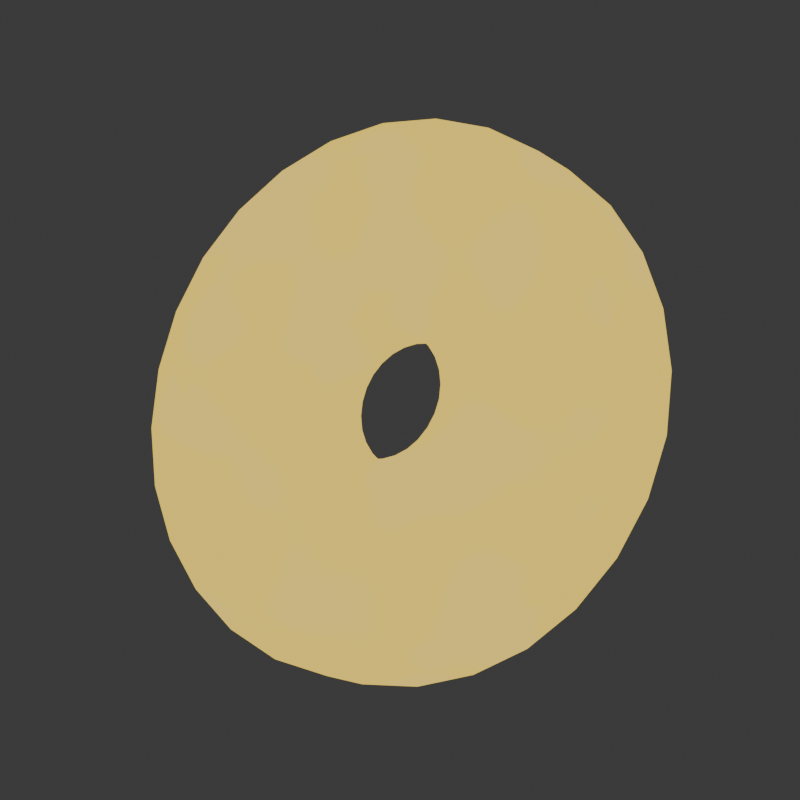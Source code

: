 # Source: 011_coin_RenderingAndCompositing.blend  (saved by Blender 5.0.118; exported with 4.5.12 LTS)
import bpy
from mathutils import Matrix  # noqa: F401  (used for matrix-valued properties, if any)

bpy.ops.wm.read_factory_settings(use_empty=True)
scene = bpy.context.scene
scene.name = 'Scene'

# ---- collections
col_mesh = bpy.data.collections.new('mesh'); scene.collection.children.link(col_mesh)
col_lights = bpy.data.collections.new('lights'); scene.collection.children.link(col_lights)
col_misc = bpy.data.collections.new('misc'); scene.collection.children.link(col_misc)

# ---- materials (node trees are filled in below, after node groups)
mat_material = bpy.data.materials.new('Material')
mat_black = bpy.data.materials.new('black')
mat_black_1 = bpy.data.materials.new('Black')

# ---- material node trees
mat_material.use_nodes = True; mat_material.node_tree.nodes.clear()
_N = mat_material.node_tree.nodes; _L = mat_material.node_tree.links
n0 = _N.new('ShaderNodeOutputMaterial'); n0.name = 'Material Output'; n0.location = (780, 100)
n1 = _N.new('ShaderNodeEeveeSpecular'); n1.name = 'Specular BSDF'; n1.location = (410, -54)
n1.inputs[2].default_value = 0.3969
n2 = _N.new('ShaderNodeShaderToRGB'); n2.name = 'Shader to RGB'; n2.location = (590, -54)
n3 = _N.new('ShaderNodeValToRGB'); n3.name = 'Color Ramp'; n3.location = (770, -54)
n3.color_ramp.interpolation = 'CONSTANT'
while len(n3.color_ramp.elements) > 1: n3.color_ramp.elements.remove(n3.color_ramp.elements[-1])
n3.color_ramp.elements[0].position = 0.0; n3.color_ramp.elements[0].color = (0.0, 0.0, 0.0, 1.0)
_e = n3.color_ramp.elements.new(0.03734); _e.color = (0.07377, 0.07377, 0.07377, 1.0)
_e = n3.color_ramp.elements.new(0.09544); _e.color = (0.2928, 0.2928, 0.2928, 1.0)
_e = n3.color_ramp.elements.new(0.1494); _e.color = (1.0, 1.0, 1.0, 1.0)
n4 = _N.new('ShaderNodeTexNoise'); n4.name = 'Noise Texture'; n4.location = (30, -114)
n4.width = 145
n4.inputs[2].default_value = 10.26
n4.inputs[4].default_value = 0.0
n5 = _N.new('ShaderNodeBump'); n5.name = 'Bump'; n5.location = (230, -134)
n5.inputs[0].default_value = 1.069
n6 = _N.new('ShaderNodeBsdfDiffuse'); n6.name = 'Diffuse BSDF'; n6.location = (30, -54)
n7 = _N.new('ShaderNodeShaderToRGB'); n7.name = 'Shader to RGB.001'; n7.location = (210, -54)
n8 = _N.new('ShaderNodeValToRGB'); n8.name = 'Color Ramp.001'; n8.location = (410, -54)
n8.color_ramp.interpolation = 'CONSTANT'
while len(n8.color_ramp.elements) > 1: n8.color_ramp.elements.remove(n8.color_ramp.elements[-1])
n8.color_ramp.elements[0].position = 0.0; n8.color_ramp.elements[0].color = (0.0, 0.0, 0.0, 1.0)
_e = n8.color_ramp.elements.new(0.04149); _e.color = (1.0, 1.0, 1.0, 1.0)
n9 = _N.new('NodeFrame'); n9.name = 'Frame'; n9.location = (-1301, 256)
n9.label = 'Shading'
n9.width = 1261
n9.label_size = 64
n10 = _N.new('NodeFrame'); n10.name = 'Frame.001'; n10.location = (30, -102)
n10.label = 'specular'
n10.width = 1201
n10.label_size = 32
n11 = _N.new('NodeFrame'); n11.name = 'Frame.002'; n11.location = (211, -622)
n11.label = 'diffuse'
n11.width = 860
n11.label_size = 32
n12 = _N.new('ShaderNodeMix'); n12.name = 'Mix'; n12.location = (-660, -1020)
n12.data_type = 'RGBA'
n12.inputs[6].default_value = (1.0, 0.7153, 0.138, 1.0)
n12.inputs[7].default_value = (1.0, 0.7198, 0.1081, 1.0)
n13 = _N.new('ShaderNodeTexNoise'); n13.name = 'Noise Texture.001'; n13.location = (-1240, -1020)
n13.width = 145
n13.inputs[2].default_value = 3.5
n13.inputs[4].default_value = 0.0
n14 = _N.new('ShaderNodeNewGeometry'); n14.name = 'Geometry'; n14.location = (-1860, -760)
n15 = _N.new('ShaderNodeMix'); n15.name = 'Mix.001'; n15.location = (30, -290)
n15.data_type = 'RGBA'
n15.blend_type = 'MULTIPLY'
n15.inputs[0].default_value = 1.0
n16 = _N.new('ShaderNodeMix'); n16.name = 'Mix.002'; n16.location = (690, -54)
n16.data_type = 'RGBA'
n16.inputs[6].default_value = (0.08665, 0.08665, 0.08665, 1.0)
n17 = _N.new('NodeFrame'); n17.name = 'Frame.003'; n17.location = (230, -750)
n17.width = 520
n18 = _N.new('ShaderNodeMix'); n18.name = 'Mix.003'; n18.location = (350, -30)
n18.data_type = 'RGBA'
n18.blend_type = 'OVERLAY'
n18.inputs[0].default_value = 1.0
n19 = _N.new('ShaderNodeMix'); n19.name = 'Mix.004'; n19.location = (1030, -54)
n19.data_type = 'RGBA'
n19.inputs[6].default_value = (0.3146, 0.3146, 0.3146, 1.0)
n19.inputs[7].default_value = (1.0, 1.0, 1.0, 1.0)
n20 = _N.new('ShaderNodeValToRGB'); n20.name = 'Color Ramp.002'; n20.location = (-1040, -1000)
while len(n20.color_ramp.elements) > 1: n20.color_ramp.elements.remove(n20.color_ramp.elements[-1])
n20.color_ramp.elements[0].position = 0.4191; n20.color_ramp.elements[0].color = (0.0, 0.0, 0.0, 1.0)
_e = n20.color_ramp.elements.new(0.4938); _e.color = (1.0, 1.0, 1.0, 1.0)
n1.parent = n10
n2.parent = n10
n3.parent = n10
n4.parent = n10
n5.parent = n10
n6.parent = n11
n7.parent = n11
n8.parent = n11
n10.parent = n9
n11.parent = n9
n15.parent = n17
n16.parent = n11
n18.parent = n17
n19.parent = n10
_L.new(n1.outputs[0], n2.inputs[0])
_L.new(n2.outputs[0], n3.inputs[0])
_L.new(n4.outputs[0], n5.inputs[3])
_L.new(n5.outputs[0], n1.inputs[5])
_L.new(n6.outputs[0], n7.inputs[0])
_L.new(n7.outputs[0], n8.inputs[0])
_L.new(n14.outputs[0], n4.inputs[0])
_L.new(n14.outputs[0], n13.inputs[0])
_L.new(n12.outputs[2], n15.inputs[7])
_L.new(n16.outputs[2], n15.inputs[6])
_L.new(n8.outputs[0], n16.inputs[0])
_L.new(n15.outputs[2], n18.inputs[6])
_L.new(n19.outputs[2], n18.inputs[7])
_L.new(n3.outputs[0], n19.inputs[0])
_L.new(n13.outputs[0], n20.inputs[0])
_L.new(n20.outputs[0], n12.inputs[0])
_L.new(n18.outputs[2], n0.inputs[0])
n0.is_active_output = True
mat_black.use_nodes = True; mat_black.node_tree.nodes.clear()
_N = mat_black.node_tree.nodes; _L = mat_black.node_tree.links
n0 = _N.new('ShaderNodeBsdfPrincipled'); n0.name = 'Principled BSDF'; n0.location = (-200, 100)
n1 = _N.new('ShaderNodeOutputMaterial'); n1.name = 'Material Output'; n1.location = (200, 100)
_L.new(n0.outputs[0], n1.inputs[0])
n1.is_active_output = True

# ---- world
world_world = bpy.data.worlds.new('World'); scene.world = world_world
world_world.use_nodes = True; world_world.node_tree.nodes.clear()
_N = world_world.node_tree.nodes; _L = world_world.node_tree.links
n0 = _N.new('ShaderNodeOutputWorld'); n0.name = 'World Output'; n0.location = (300, 300)
n1 = _N.new('ShaderNodeBackground'); n1.name = 'Background'; n1.location = (10, 300)
n1.inputs[0].default_value = (0.05088, 0.05088, 0.05088, 1.0)
_L.new(n1.outputs[0], n0.inputs[0])
n0.is_active_output = True
world_world.color = (0.05088, 0.05088, 0.05088)
world_world.sun_shadow_jitter_overblur = 0.0

# ---- cameras
cam_camera = bpy.data.cameras.new('Camera')
cam_camera.passepartout_alpha = 1.0
cam_camera.lens = 115.5
cam_camera.ortho_scale = 2.52

# ---- lights
light_point = bpy.data.lights.new('Point', 'AREA')
light_point.energy = 15.0
light_point.size = 3.72

# ---- meshes
me_cylinder = bpy.data.meshes.new('Cylinder')
me_cylinder.from_pydata([(0.0, 1.0, 0.0), (0.7808, 0.6215, 0.0), (0.9748, -0.2225, 0.0), (0.4339, -0.9008, 0.0), (-0.4322, -0.8995, 0.0), (-0.9749, -0.2225, 0.0), (-0.7818, 0.6235, 0.0), (0.2782, -0.5795, 0.06611), (0.0003205, 0.2264, 0.0), (-0.2789, -0.5789, 0.06615), (0.1766, 0.1428, 0.0), (0.2194, -0.04812, 0.0), (0.09574, -0.2032, 0.0), (-0.09996, -0.2039, 0.0), (-0.2206, -0.05068, 0.0), (-0.1769, 0.141, 0.0), (-0.627, -0.1432, 0.06616), (-0.5028, 0.401, 0.06616), (0.6268, -0.1422, 0.06611), (9.922e-05, 0.6432, 0.06616), (0.5023, 0.4007, 0.06615), (0.706, 0.5621, 0.06777), (0.7164, 0.5703, 0.07979), (0.7164, 0.5703, 0.06777), (0.0, 0.9173, 0.0798), (0.0, 0.9039, 0.06775), (0.0, 0.9173, 0.06775), (0.8817, -0.2011, 0.06775), (0.8946, -0.2041, 0.0798), (0.8946, -0.2041, 0.06775), (0.3923, -0.8148, 0.06775), (0.398, -0.8268, 0.0798), (0.398, -0.8268, 0.06775), (-0.3909, -0.8133, 0.06777), (-0.3966, -0.8253, 0.07979), (-0.3966, -0.8253, 0.06777), (-0.8813, -0.2011, 0.06775), (-0.8943, -0.2041, 0.0798), (-0.8943, -0.2041, 0.06775), (-0.7067, 0.5636, 0.06775), (-0.7172, 0.5719, 0.0798), (-0.7172, 0.5719, 0.06775), (0.0, 1.0, 0.09636), (0.0, 0.9793, 0.115), (0.0, 1.0, 0.115), (0.7646, 0.6087, 0.1149), (0.7808, 0.6215, 0.09628), (0.7808, 0.6215, 0.1149), (0.9546, -0.2179, 0.115), (0.9748, -0.2225, 0.09635), (0.9748, -0.2225, 0.115), (0.4248, -0.8821, 0.115), (0.4339, -0.9008, 0.09635), (0.4339, -0.9008, 0.115), (-0.4233, -0.8809, 0.1149), (-0.4322, -0.8995, 0.09628), (-0.4322, -0.8995, 0.1149), (-0.9547, -0.2179, 0.115), (-0.9749, -0.2225, 0.09636), (-0.9749, -0.2225, 0.115), (-0.7656, 0.6106, 0.115), (-0.7818, 0.6235, 0.09636), (-0.7818, 0.6235, 0.115), (0.7164, 0.5703, 0.09629), (0.7326, 0.5832, 0.1149), (0.7164, 0.5703, 0.1149), (0.0, 0.938, 0.115), (0.0, 0.9173, 0.09636), (0.0, 0.9173, 0.115), (0.8946, -0.2041, 0.09638), (0.9148, -0.2087, 0.115), (0.8946, -0.2041, 0.115), (0.398, -0.8268, 0.09638), (0.4071, -0.8454, 0.115), (0.398, -0.8268, 0.115), (-0.3966, -0.8253, 0.09629), (-0.4056, -0.844, 0.1149), (-0.3966, -0.8253, 0.1149), (-0.8943, -0.2041, 0.09636), (-0.9145, -0.2087, 0.115), (-0.8943, -0.2041, 0.115), (-0.7172, 0.5719, 0.09636), (-0.7333, 0.5848, 0.115), (-0.7172, 0.5719, 0.115), (0.2332, 0.1877, 0.1034), (-0.2336, 0.1863, 0.1035), (0.0002684, 0.2989, 0.1035), (-0.1311, -0.2691, 0.1034), (-0.2913, -0.06677, 0.1035), (0.1274, -0.2687, 0.1034), (0.2903, -0.06442, 0.1034), (0.0003081, 0.2504, 0.1031), (0.0003219, 0.2313, 0.08427), (0.0003224, 0.233, 0.1029), (0.1804, 0.1459, 0.08422), (0.1955, 0.1579, 0.103), (0.1817, 0.147, 0.1029), (0.2242, -0.04914, 0.08414), (0.2429, -0.05345, 0.103), (0.2258, -0.04948, 0.1028), (0.0978, -0.2077, 0.08414), (0.1062, -0.225, 0.103), (0.0985, -0.2092, 0.1028), (-0.1021, -0.2084, 0.08422), (-0.1104, -0.2257, 0.103), (-0.1029, -0.2099, 0.1029), (-0.2254, -0.05179, 0.08427), (-0.2441, -0.05602, 0.1031), (-0.2271, -0.05216, 0.1029), (-0.1807, 0.1441, 0.08427), (-0.1957, 0.156, 0.1031), (-0.182, 0.1452, 0.1029), (0.2728, 0.219, 0.07347), (0.2986, 0.2394, 0.06453), (0.2848, 0.2285, 0.06438), (-0.2733, 0.2179, 0.07346), (-0.2989, 0.2384, 0.06456), (-0.2853, 0.2275, 0.06442), (0.0001984, 0.3824, 0.06456), (0.0002256, 0.3497, 0.07346), (0.0002127, 0.365, 0.06442), (-0.1528, -0.3147, 0.07347), (-0.167, -0.3444, 0.06453), (-0.1594, -0.3285, 0.06438), (-0.3728, -0.08529, 0.06456), (-0.3409, -0.07803, 0.07346), (-0.3558, -0.08142, 0.06442), (0.1497, -0.3145, 0.07337), (0.1641, -0.3441, 0.06447), (0.1564, -0.3283, 0.06432), (0.3399, -0.07593, 0.07337), (0.372, -0.08337, 0.06447), (0.3549, -0.0794, 0.06432)], [], [(7, 30, 27, 18), (9, 33, 30, 7), (16, 36, 33, 9), (17, 39, 36, 16), (19, 25, 39, 17), (20, 21, 25, 19), (22, 24, 26, 23), (23, 26, 25, 21), (28, 22, 23, 29), (29, 23, 21, 27), (31, 28, 29, 32), (32, 29, 27, 30), (34, 31, 32, 35), (35, 32, 30, 33), (37, 34, 35, 38), (38, 35, 33, 36), (40, 37, 38, 41), (41, 38, 36, 39), (24, 40, 41, 26), (26, 41, 39, 25), (131, 18, 20, 113), (43, 45, 47, 44), (44, 47, 46, 42), (45, 48, 50, 47), (47, 50, 49, 46), (48, 51, 53, 50), (50, 53, 52, 49), (51, 54, 56, 53), (53, 56, 55, 52), (54, 57, 59, 56), (56, 59, 58, 55), (57, 60, 62, 59), (59, 62, 61, 58), (60, 43, 44, 62), (62, 44, 42, 61), (67, 63, 65, 68), (68, 65, 64, 66), (63, 69, 71, 65), (65, 71, 70, 64), (69, 72, 74, 71), (71, 74, 73, 70), (72, 75, 77, 74), (74, 77, 76, 73), (75, 78, 80, 77), (77, 80, 79, 76), (78, 81, 83, 80), (80, 83, 82, 79), (81, 67, 68, 83), (83, 68, 66, 82), (0, 42, 46, 1), (66, 43, 60, 82), (64, 45, 43, 66), (6, 61, 42, 0), (1, 46, 49, 2), (70, 48, 45, 64), (2, 49, 52, 3), (73, 51, 48, 70), (3, 52, 55, 4), (76, 54, 51, 73), (4, 55, 58, 5), (79, 57, 54, 76), (5, 58, 61, 6), (82, 60, 57, 79), (63, 22, 28, 69), (67, 24, 22, 63), (81, 40, 24, 67), (69, 28, 31, 72), (72, 31, 34, 75), (75, 34, 37, 78), (78, 37, 40, 81), (92, 94, 96, 93), (93, 96, 95, 91), (94, 97, 99, 96), (96, 99, 98, 95), (97, 100, 102, 99), (99, 102, 101, 98), (100, 103, 105, 102), (102, 105, 104, 101), (103, 106, 108, 105), (105, 108, 107, 104), (106, 109, 111, 108), (108, 111, 110, 107), (109, 92, 93, 111), (111, 93, 91, 110), (113, 118, 120, 114), (114, 120, 119, 112), (116, 124, 126, 117), (117, 126, 125, 115), (131, 113, 114, 132), (132, 114, 112, 130), (128, 131, 132, 129), (129, 132, 130, 127), (122, 128, 129, 123), (123, 129, 127, 121), (118, 116, 117, 120), (120, 117, 115, 119), (124, 122, 123, 126), (126, 123, 121, 125), (95, 84, 86, 91), (109, 15, 8, 92), (92, 8, 10, 94), (91, 86, 85, 110), (98, 90, 84, 95), (94, 10, 11, 97), (101, 89, 90, 98), (97, 11, 12, 100), (104, 87, 89, 101), (100, 12, 13, 103), (107, 88, 87, 104), (103, 13, 14, 106), (110, 85, 88, 107), (106, 14, 15, 109), (113, 20, 19, 118), (84, 112, 119, 86), (90, 130, 112, 84), (116, 17, 16, 124), (85, 115, 125, 88), (118, 19, 17, 116), (86, 119, 115, 85), (122, 9, 7, 128), (88, 125, 121, 87), (87, 121, 127, 89), (124, 16, 9, 122), (128, 7, 18, 131), (89, 127, 130, 90), (18, 27, 21, 20)])
me_cylinder.polygons.foreach_set('use_smooth', [True] * 126)
_k = {(87, 88): 1.0, (85, 86): 1.0, (87, 89): 1.0, (89, 90): 1.0, (84, 90): 1.0, (85, 88): 1.0, (84, 86): 1.0}
me_cylinder.attributes.new('crease_edge', 'FLOAT', 'EDGE').data.foreach_set('value', [_k.get((min(e.vertices), max(e.vertices)), 0.0) for e in me_cylinder.edges])
_uv = me_cylinder.uv_layers.new(name='UVMap')
_uv.uv.foreach_set('vector', [0.3374, 0.06855, 0.3451, 0.05246, 0.4638, 0.2012, 0.4463, 0.2052, 0.1626, 0.06855, 0.1549, 0.05246, 0.3451, 0.05246, 0.3374, 0.06855, 0.05366, 0.2052, 0.03625, 0.2012, 0.1549, 0.05246, 0.1626, 0.06855, 0.09255, 0.3756, 0.07858, 0.3867, 0.03625, 0.2012, 0.05366, 0.2052, 0.25, 0.4514, 0.25, 0.4692, 0.07858, 0.3867, 0.09255, 0.3756, 0.4075, 0.3756, 0.4214, 0.3867, 0.25, 0.4692, 0.25, 0.4514, 0.4221, 0.3873, 0.25, 0.4701, 0.25, 0.4701, 0.4221, 0.3873, 0.4221, 0.3873, 0.25, 0.4701, 0.25, 0.4692, 0.4214, 0.3867, 0.4646, 0.201, 0.4221, 0.3873, 0.4221, 0.3873, 0.4646, 0.201, 0.4646, 0.201, 0.4221, 0.3873, 0.4214, 0.3867, 0.4638, 0.2012, 0.3455, 0.05165, 0.4646, 0.201, 0.4646, 0.201, 0.3455, 0.05165, 0.3455, 0.05165, 0.4646, 0.201, 0.4638, 0.2012, 0.3451, 0.05246, 0.1545, 0.05165, 0.3455, 0.05165, 0.3455, 0.05165, 0.1545, 0.05165, 0.1545, 0.05165, 0.3455, 0.05165, 0.3451, 0.05246, 0.1549, 0.05246, 0.03537, 0.201, 0.1545, 0.05165, 0.1545, 0.05165, 0.03537, 0.201, 0.03537, 0.201, 0.1545, 0.05165, 0.1549, 0.05246, 0.03625, 0.2012, 0.07788, 0.3873, 0.03537, 0.201, 0.03537, 0.201, 0.07788, 0.3873, 0.07788, 0.3873, 0.03537, 0.201, 0.03625, 0.2012, 0.07858, 0.3867, 0.25, 0.4701, 0.07788, 0.3873, 0.07788, 0.3873, 0.25, 0.4701, 0.25, 0.4701, 0.07788, 0.3873, 0.07858, 0.3867, 0.25, 0.4692, 0.4289, 0.2092, 0.4463, 0.2052, 0.4075, 0.3756, 0.3935, 0.3644, 0.25, 0.485, 0.4337, 0.3965, 0.4376, 0.3996, 0.25, 0.49, 1.0, 1.0, 0.8571, 1.0, 0.8571, 0.9457, 1.0, 0.9458, 0.4337, 0.3965, 0.4791, 0.1977, 0.484, 0.1966, 0.4376, 0.3996, 0.8571, 1.0, 0.7143, 1.0, 0.7143, 0.9458, 0.8571, 0.9457, 0.4791, 0.1977, 0.352, 0.03827, 0.3541, 0.03377, 0.484, 0.1966, 0.7143, 1.0, 0.5714, 1.0, 0.5714, 0.9458, 0.7143, 0.9458, 0.352, 0.03827, 0.148, 0.03826, 0.1459, 0.03377, 0.3541, 0.03377, 0.5714, 1.0, 0.4286, 1.0, 0.4286, 0.9457, 0.5714, 0.9458, 0.148, 0.03826, 0.02086, 0.1977, 0.01602, 0.1966, 0.1459, 0.03377, 0.4286, 1.0, 0.2857, 1.0, 0.2857, 0.9458, 0.4286, 0.9457, 0.02086, 0.1977, 0.06624, 0.3965, 0.06236, 0.3996, 0.01602, 0.1966, 0.2857, 1.0, 0.1429, 1.0, 0.1429, 0.9458, 0.2857, 0.9458, 0.06624, 0.3965, 0.25, 0.485, 0.25, 0.49, 0.06236, 0.3996, 0.1429, 1.0, 2.98e-08, 1.0, 2.98e-08, 0.9458, 0.1429, 0.9458, 0.25, 0.4701, 0.4221, 0.3873, 0.4221, 0.3873, 0.25, 0.4701, 0.25, 0.4701, 0.4221, 0.3873, 0.426, 0.3904, 0.25, 0.4751, 0.4221, 0.3873, 0.4646, 0.201, 0.4646, 0.201, 0.4221, 0.3873, 0.4221, 0.3873, 0.4646, 0.201, 0.4695, 0.1999, 0.426, 0.3904, 0.4646, 0.201, 0.3455, 0.05165, 0.3455, 0.05165, 0.4646, 0.201, 0.4646, 0.201, 0.3455, 0.05165, 0.3477, 0.04714, 0.4695, 0.1999, 0.3455, 0.05165, 0.1545, 0.05165, 0.1545, 0.05165, 0.3455, 0.05165, 0.3455, 0.05165, 0.1545, 0.05165, 0.1523, 0.04716, 0.3477, 0.04714, 0.1545, 0.05165, 0.03537, 0.201, 0.03537, 0.201, 0.1545, 0.05165, 0.1545, 0.05165, 0.03537, 0.201, 0.03053, 0.1999, 0.1523, 0.04716, 0.03537, 0.201, 0.07788, 0.3873, 0.07788, 0.3873, 0.03537, 0.201, 0.03537, 0.201, 0.07788, 0.3873, 0.074, 0.3904, 0.03053, 0.1999, 0.07788, 0.3873, 0.25, 0.4701, 0.25, 0.4701, 0.07788, 0.3873, 0.07788, 0.3873, 0.25, 0.4701, 0.25, 0.4751, 0.074, 0.3904, 1.0, 0.75, 1.0, 0.9458, 0.8571, 0.9457, 0.8571, 0.75, 0.25, 0.4751, 0.25, 0.485, 0.06624, 0.3965, 0.074, 0.3904, 0.426, 0.3904, 0.4337, 0.3965, 0.25, 0.485, 0.25, 0.4751, 0.1429, 0.75, 0.1429, 0.9458, 2.98e-08, 0.9458, 2.98e-08, 0.75, 0.8571, 0.75, 0.8571, 0.9457, 0.7143, 0.9458, 0.7143, 0.75, 0.4695, 0.1999, 0.4791, 0.1977, 0.4337, 0.3965, 0.426, 0.3904, 0.7143, 0.75, 0.7143, 0.9458, 0.5714, 0.9458, 0.5714, 0.75, 0.3477, 0.04714, 0.352, 0.03827, 0.4791, 0.1977, 0.4695, 0.1999, 0.5714, 0.75, 0.5714, 0.9458, 0.4286, 0.9457, 0.4286, 0.75, 0.1523, 0.04716, 0.148, 0.03826, 0.352, 0.03827, 0.3477, 0.04714, 0.4286, 0.75, 0.4286, 0.9457, 0.2857, 0.9458, 0.2857, 0.75, 0.03053, 0.1999, 0.02086, 0.1977, 0.148, 0.03826, 0.1523, 0.04716, 0.2857, 0.75, 0.2857, 0.9458, 0.1429, 0.9458, 0.1429, 0.75, 0.074, 0.3904, 0.06624, 0.3965, 0.02086, 0.1977, 0.03053, 0.1999, 0.4221, 0.3873, 0.4221, 0.3873, 0.4646, 0.201, 0.4646, 0.201, 0.25, 0.4701, 0.25, 0.4701, 0.4221, 0.3873, 0.4221, 0.3873, 0.07788, 0.3873, 0.07788, 0.3873, 0.25, 0.4701, 0.25, 0.4701, 0.4646, 0.201, 0.4646, 0.201, 0.3455, 0.05165, 0.3455, 0.05165, 0.3455, 0.05165, 0.3455, 0.05165, 0.1545, 0.05165, 0.1545, 0.05165, 0.1545, 0.05165, 0.1545, 0.05165, 0.03537, 0.201, 0.03537, 0.201, 0.03537, 0.201, 0.03537, 0.201, 0.07788, 0.3873, 0.07788, 0.3873, 0.25, 0.4194, 0.3825, 0.3556, 0.3825, 0.3556, 0.25, 0.4194, 0.25, 0.4194, 0.3825, 0.3556, 0.3838, 0.3567, 0.25, 0.4211, 0.3825, 0.3556, 0.4152, 0.2123, 0.4152, 0.2123, 0.3825, 0.3556, 0.3825, 0.3556, 0.4152, 0.2123, 0.4168, 0.2119, 0.3838, 0.3567, 0.4152, 0.2123, 0.3235, 0.09735, 0.3235, 0.09735, 0.4152, 0.2123, 0.4152, 0.2123, 0.3235, 0.09735, 0.3242, 0.09586, 0.4168, 0.2119, 0.3235, 0.09735, 0.1765, 0.09735, 0.1765, 0.09735, 0.3235, 0.09735, 0.3235, 0.09735, 0.1765, 0.09735, 0.1758, 0.09585, 0.3242, 0.09586, 0.1765, 0.09735, 0.08482, 0.2123, 0.08482, 0.2123, 0.1765, 0.09735, 0.1765, 0.09735, 0.08482, 0.2123, 0.08321, 0.2119, 0.1758, 0.09585, 0.08482, 0.2123, 0.1175, 0.3556, 0.1175, 0.3556, 0.08482, 0.2123, 0.08482, 0.2123, 0.1175, 0.3556, 0.1162, 0.3567, 0.08321, 0.2119, 0.1175, 0.3556, 0.25, 0.4194, 0.25, 0.4194, 0.1175, 0.3556, 0.1175, 0.3556, 0.25, 0.4194, 0.25, 0.4211, 0.1162, 0.3567, 0.3935, 0.3644, 0.25, 0.4335, 0.25, 0.4319, 0.3922, 0.3634, 0.3922, 0.3634, 0.25, 0.4319, 0.25, 0.4304, 0.3911, 0.3625, 0.1065, 0.3644, 0.07107, 0.2092, 0.07267, 0.2095, 0.1078, 0.3634, 0.1078, 0.3634, 0.07267, 0.2095, 0.07408, 0.2098, 0.1089, 0.3625, 0.4289, 0.2092, 0.3935, 0.3644, 0.3922, 0.3634, 0.4273, 0.2095, 0.4273, 0.2095, 0.3922, 0.3634, 0.3911, 0.3625, 0.4259, 0.2098, 0.3296, 0.08464, 0.4289, 0.2092, 0.4273, 0.2095, 0.3289, 0.08613, 0.3289, 0.08613, 0.4273, 0.2095, 0.4259, 0.2098, 0.3283, 0.08743, 0.1704, 0.08463, 0.3296, 0.08464, 0.3289, 0.08613, 0.1711, 0.08613, 0.1711, 0.08613, 0.3289, 0.08613, 0.3283, 0.08743, 0.1717, 0.08743, 0.25, 0.4335, 0.1065, 0.3644, 0.1078, 0.3634, 0.25, 0.4319, 0.25, 0.4319, 0.1078, 0.3634, 0.1089, 0.3625, 0.25, 0.4304, 0.07107, 0.2092, 0.1704, 0.08463, 0.1711, 0.08613, 0.07267, 0.2095, 0.07267, 0.2095, 0.1711, 0.08613, 0.1717, 0.08743, 0.07408, 0.2098, 0.3838, 0.3567, 0.3873, 0.3595, 0.25, 0.4257, 0.25, 0.4211, 0.1175, 0.3556, 0.1175, 0.3556, 0.25, 0.4194, 0.25, 0.4194, 0.25, 0.4194, 0.25, 0.4194, 0.3825, 0.3556, 0.3825, 0.3556, 0.25, 0.4211, 0.25, 0.4257, 0.1127, 0.3595, 0.1162, 0.3567, 0.4168, 0.2119, 0.4213, 0.2109, 0.3873, 0.3595, 0.3838, 0.3567, 0.3825, 0.3556, 0.3825, 0.3556, 0.4152, 0.2123, 0.4152, 0.2123, 0.3242, 0.09586, 0.3262, 0.09174, 0.4213, 0.2109, 0.4168, 0.2119, 0.4152, 0.2123, 0.4152, 0.2123, 0.3235, 0.09735, 0.3235, 0.09735, 0.1758, 0.09585, 0.1738, 0.09174, 0.3262, 0.09174, 0.3242, 0.09586, 0.3235, 0.09735, 0.3235, 0.09735, 0.1765, 0.09735, 0.1765, 0.09735, 0.08321, 0.2119, 0.07875, 0.2109, 0.1738, 0.09174, 0.1758, 0.09585, 0.1765, 0.09735, 0.1765, 0.09735, 0.08482, 0.2123, 0.08482, 0.2123, 0.1162, 0.3567, 0.1127, 0.3595, 0.07875, 0.2109, 0.08321, 0.2119, 0.08482, 0.2123, 0.08482, 0.2123, 0.1175, 0.3556, 0.1175, 0.3556, 0.3935, 0.3644, 0.4075, 0.3756, 0.25, 0.4514, 0.25, 0.4335, 0.3873, 0.3595, 0.3911, 0.3625, 0.25, 0.4304, 0.25, 0.4257, 0.4213, 0.2109, 0.4259, 0.2098, 0.3911, 0.3625, 0.3873, 0.3595, 0.1065, 0.3644, 0.09255, 0.3756, 0.05366, 0.2052, 0.07107, 0.2092, 0.1127, 0.3595, 0.1089, 0.3625, 0.07408, 0.2098, 0.07875, 0.2109, 0.25, 0.4335, 0.25, 0.4514, 0.09255, 0.3756, 0.1065, 0.3644, 0.25, 0.4257, 0.25, 0.4304, 0.1089, 0.3625, 0.1127, 0.3595, 0.1704, 0.08463, 0.1626, 0.06855, 0.3374, 0.06855, 0.3296, 0.08464, 0.07875, 0.2109, 0.07408, 0.2098, 0.1717, 0.08743, 0.1738, 0.09174, 0.1738, 0.09174, 0.1717, 0.08743, 0.3283, 0.08743, 0.3262, 0.09174, 0.07107, 0.2092, 0.05366, 0.2052, 0.1626, 0.06855, 0.1704, 0.08463, 0.3296, 0.08464, 0.3374, 0.06855, 0.4463, 0.2052, 0.4289, 0.2092, 0.3262, 0.09174, 0.3283, 0.08743, 0.4259, 0.2098, 0.4213, 0.2109, 0.4463, 0.2052, 0.4638, 0.2012, 0.4214, 0.3867, 0.4075, 0.3756])
me_cylinder.materials.append(mat_material)
me_cylinder.materials.append(mat_black)
me_cylinder.update()

# ---- objects
ob_coin = bpy.data.objects.new('coin', me_cylinder)
ob_camera = bpy.data.objects.new('Camera', cam_camera)
ob_point = bpy.data.objects.new('Point', light_point)
ob_gpencil = bpy.data.objects.new('GPencil', None)

# ---- transforms, parenting, visibility, modifiers, constraints
ob_coin.location = (0.0, 0.0, 0.0)
ob_coin.rotation_euler = (1.35, -0.1297, -0.5397)
_m = ob_coin.modifiers.new('Mirror.001', 'MIRROR')
_m.use_axis = (False, False, True)
_m.use_clip = True
_m = ob_coin.modifiers.new('Bevel', 'BEVEL')
_m.width = 0.031
_m.width_pct = 0.031
_m.segments = 2
_m.limit_method = 'WEIGHT'
_m = ob_coin.modifiers.new('Subdivision', 'SUBSURF')
ob_camera.location = (0.0, -7.9, 0.0)
ob_camera.rotation_euler = (1.571, 2.22e-16, 2.22e-16)
ob_point.location = (-1.76, 5.032e-08, 1.368)
ob_point.rotation_euler = (-9.289e-08, -0.972, 4.147e-08)
ob_gpencil.location = (0.0, 0.0, 0.0)
ob_gpencil.empty_image_offset = (0.0, 0.0)
ob_gpencil.use_grease_pencil_lights = True
_m = ob_gpencil.modifiers.new('sih', 'LINEART')
_m.show_render = True
_m.source_type = 'OBJECT'
_m.source_object = ob_coin
_m.use_contour = True
_m.use_loose = True
_m.use_crease = True
_m.use_edge_mark = True
_m.use_intersection = True
_m.target_layer = 'Layer'
_m.target_material = mat_black_1
_m.radius = 0.01906
_m = ob_gpencil.modifiers.new('Lineart', 'LINEART')
_m.show_render = True
_m.source_type = 'OBJECT'
_m.source_object = ob_coin
_m.use_contour = True
_m.use_loose = True
_m.use_crease = True
_m.use_edge_mark = True
_m.use_intersection = True
_m.silhouette_filtering = 'GROUP'
_m.target_layer = 'Layer'
_m.target_material = mat_black_1
_m.radius = 0.05426

# ---- collection membership
col_mesh.objects.link(ob_coin)
col_mesh.objects.link(ob_camera)
col_mesh.objects.link(ob_point)
col_mesh.objects.link(ob_gpencil)

# ---- scene / render settings (as saved in the file)
scene.camera = ob_camera
scene.frame_start = 1; scene.frame_end = 250; scene.frame_set(1)
scene.render.engine = 'BLENDER_EEVEE_NEXT'
scene.render.resolution_x = 1025
scene.render.resolution_y = 1025
scene.render.film_transparent = True
scene.render.bake_bias = 0.0
scene.render.bake_samples = 0
scene.cycles.feature_set = 'EXPERIMENTAL'
bpy.context.view_layer.update()
